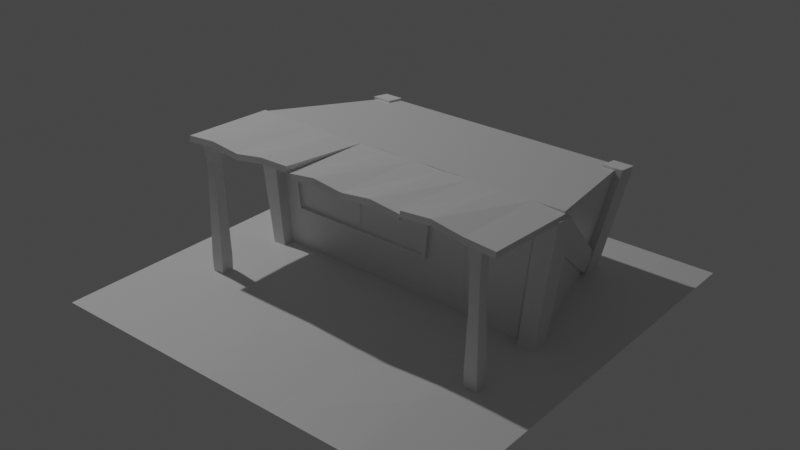 # Source: Workshop01.blend  (saved by Blender 2.80.74; exported with 4.5.12 LTS)
import bpy
from mathutils import Matrix  # noqa: F401  (used for matrix-valued properties, if any)

bpy.ops.wm.read_factory_settings(use_empty=True)
scene = bpy.context.scene
scene.name = 'Scene'

# ---- collections
col_collection = bpy.data.collections.new('Collection'); scene.collection.children.link(col_collection)

# ---- materials (node trees are filled in below, after node groups)
mat_material = bpy.data.materials.new('Material')
mat_material.alpha_threshold = 0.0
mat_material.use_transparent_shadow = False
mat_material.line_color = (0.0, 0.0, 0.0, 1.0)

# ---- material node trees
mat_material.use_nodes = True; mat_material.node_tree.nodes.clear()
_N = mat_material.node_tree.nodes; _L = mat_material.node_tree.links
n0 = _N.new('ShaderNodeOutputMaterial'); n0.name = 'Material Output'; n0.location = (300, 300)
n1 = _N.new('ShaderNodeBsdfPrincipled'); n1.name = 'Principled BSDF'; n1.location = (10, 300)
n1.distribution = 'GGX'
n1.subsurface_method = 'BURLEY'
n1.inputs[2].default_value = 0.4
n1.inputs[3].default_value = 1.45
n1.inputs[27].default_value = (0.0, 0.0, 0.0, 1.0)
n1.inputs[28].default_value = 1.0
_L.new(n1.outputs[0], n0.inputs[0])
n0.is_active_output = True

# ---- world
world_world = bpy.data.worlds.new('World'); scene.world = world_world
world_world.use_nodes = True; world_world.node_tree.nodes.clear()
_N = world_world.node_tree.nodes; _L = world_world.node_tree.links
n0 = _N.new('ShaderNodeOutputWorld'); n0.name = 'World Output'; n0.location = (300, 300)
n1 = _N.new('ShaderNodeBackground'); n1.name = 'Background'; n1.location = (10, 300)
n1.inputs[0].default_value = (0.05088, 0.05088, 0.05088, 1.0)
_L.new(n1.outputs[0], n0.inputs[0])
n0.is_active_output = True
world_world.color = (0.05088, 0.05088, 0.05088)
world_world.use_sun_shadow = False
world_world.sun_shadow_jitter_overblur = 0.0

# ---- lights
light_light = bpy.data.lights.new('Light', 'POINT')
light_light.transmission_factor = 0.0
light_light.energy = 1000.0
light_light.shadow_soft_size = 0.1
light_light.shadow_maximum_resolution = 0.006
light_light.use_absolute_resolution = True

# ---- meshes
me_cube = bpy.data.meshes.new('Cube')
me_cube.from_pydata([(0.64, 0.7, -0.5), (0.8, 0.0, -0.4), (0.72, 0.0, -1.0), (-0.64, 0.7, -0.5), (-0.5353, 0.7, -1.0), (-0.8, 0.0, -0.4), (-0.72, 0.0, -1.0), (0.5222, 0.7, -1.0), (-0.5353, 0.7, -1.0), (0.8, 0.0, -0.4), (-0.8, 0.0, -0.4), (0.8, 0.0, -0.4), (-0.8, 0.0, -0.4), (0.64, 0.7, -0.5), (0.8, 0.003866, -0.3729), (-0.64, 0.7, -0.5), (-0.8, 0.003866, -0.3729), (0.64, 0.7039, -0.4729), (-0.64, 0.7039, -0.4729), (-0.5969, 0.005754, -0.8056), (-0.5969, 0.005754, -0.8056), (-0.631, 0.005754, -0.4625), (0.1784, 0.005754, -0.4625), (0.1444, 0.005754, -0.8056), (0.1444, 0.005754, -0.8056), (0.1784, 0.005754, -0.4625), (-0.631, 0.005754, -0.4625), (-0.5829, -0.0125, -0.7901), (0.1303, -0.0125, -0.7901), (0.1613, -0.0125, -0.478), (-0.6139, -0.0125, -0.478), (-0.5969, -0.0125, -0.8056), (0.1444, -0.0125, -0.8056), (0.1784, -0.0125, -0.4625), (-0.631, -0.0125, -0.4625), (-0.5829, -0.00035, -0.7901), (0.1303, -0.00035, -0.7901), (0.1613, -0.00035, -0.478), (-0.6139, -0.00035, -0.478), (-0.2263, -0.00035, -0.7901), (-0.2263, -0.00035, -0.478), (-0.5984, -0.00035, -0.6341), (0.1458, -0.00035, -0.6341), (-0.2263, -0.00035, -0.6341), (-0.2308, 0.003357, -0.6295), (-0.2308, 0.003357, -0.4826), (-0.6088, 0.003357, -0.4826), (-0.5943, 0.003357, -0.6295), (-0.2308, 0.003357, -0.7856), (-0.2308, 0.003357, -0.6386), (-0.5934, 0.003357, -0.6386), (-0.5788, 0.003357, -0.7856), (0.1262, 0.003357, -0.7856), (0.1408, 0.003357, -0.6386), (-0.2217, 0.003357, -0.6386), (-0.2217, 0.003357, -0.7856), (0.1417, 0.003357, -0.6295), (0.1563, 0.003357, -0.4826), (-0.2217, 0.003357, -0.4826), (-0.2217, 0.003357, -0.6295), (0.2383, 0.0, -1.0), (0.2648, 0.0, -0.4), (0.3358, 0.0, -0.9994), (0.6383, 0.0, -0.9994), (0.6934, 0.0, -0.4656), (0.3541, 0.0, -0.4656), (0.3519, -0.01194, -0.9989), (0.6243, -0.01194, -0.9989), (0.6762, -0.008, -0.4811), (0.369, -0.008, -0.4811)], [], [(13, 15, 18, 17), (20, 23, 24, 19), (6, 10, 8), (4, 3, 0, 7), (7, 0, 9), (9, 2, 7), (8, 10, 3), (13, 11, 1, 0), (12, 15, 3, 5), (15, 13, 0, 3), (17, 18, 16, 14), (15, 12, 16, 18), (11, 13, 17, 14), (20, 21, 10, 6), (21, 25, 61, 10), (24, 60, 61, 25), (66, 67, 68, 69), (26, 19, 31, 34), (22, 21, 26, 25), (21, 20, 19, 26), (23, 22, 25, 24), (30, 27, 35, 41, 38), (19, 24, 32, 31), (24, 25, 33, 32), (25, 26, 34, 33), (28, 27, 31, 32), (30, 29, 33, 34), (27, 30, 34, 31), (29, 28, 32, 33), (44, 45, 46, 47), (27, 28, 36, 39, 35), (28, 29, 37, 42, 36), (29, 30, 38, 40, 37), (48, 49, 50, 51), (52, 53, 54, 55), (56, 57, 58, 59), (43, 40, 45, 44), (40, 38, 46, 45), (38, 41, 47, 46), (41, 43, 44, 47), (39, 43, 49, 48), (43, 41, 50, 49), (41, 35, 51, 50), (35, 39, 48, 51), (36, 42, 53, 52), (42, 43, 54, 53), (43, 39, 55, 54), (39, 36, 52, 55), (42, 37, 57, 56), (37, 40, 58, 57), (40, 43, 59, 58), (43, 42, 56, 59), (16, 12, 10, 61, 9, 11, 14), (6, 60, 24, 19, 20), (2, 9, 64, 63), (9, 61, 65, 64), (61, 60, 62, 65), (63, 62, 65, 64), (63, 64, 68, 67), (64, 65, 69, 68), (65, 62, 66, 69), (67, 66, 62, 63)])
_uv = me_cube.uv_layers.new(name='UVMap')
_uv.uv.foreach_set('vector', [0.375, 0.0, 0.625, 0.0, 0.625, 0.0, 0.375, 0.0, 0.4061, 0.4874, 0.4061, 0.2626, 0.4061, 0.2626, 0.4061, 0.4874, 0.375, 0.5, 0.625, 0.5, 0.0, 0.0, 0.3412, 0.6825, 0.625, 0.0, 0.375, 0.0, 0.0375, 0.075, 0.0375, 0.075, 0.375, 0.0, 0.0, 0.0, 0.0, 0.0, 0.375, 0.25, 0.0375, 0.075, 0.0, 0.0, 0.625, 0.5, 0.0, 0.0, 0.375, 0.0, 0.375, 0.25, 0.375, 0.25, 0.375, 0.0, 0.625, 0.25, 0.625, 0.0, 0.625, 0.0, 0.625, 0.25, 0.625, 0.0, 0.375, 0.0, 0.375, 0.0, 0.625, 0.0, 0.375, 0.0, 0.625, 0.0, 0.625, 0.25, 0.375, 0.25, 0.625, 0.0, 0.625, 0.25, 0.625, 0.25, 0.625, 0.0, 0.375, 0.25, 0.375, 0.0, 0.375, 0.0, 0.375, 0.25, 0.4061, 0.4874, 0.5939, 0.4879, 0.625, 0.5, 0.375, 0.5, 0.5939, 0.4879, 0.0, 0.0, 0.625, 0.3336, 0.625, 0.5, 0.0, 0.0, 0.0, 0.0, 0.0, 0.0, 0.0, 0.0, 0.1448, 0.08593, 0.2832, 0.1841, 0.1515, 0.08737, 0.4389, 0.237, 0.5939, 0.4879, 0.4061, 0.4874, 0.4061, 0.4874, 0.5939, 0.4879, 0.5939, 0.2621, 0.5939, 0.4879, 0.5939, 0.4879, 0.5939, 0.2621, 0.5939, 0.4879, 0.4061, 0.4874, 0.4061, 0.4874, 0.5939, 0.4879, 0.4061, 0.2626, 0.5939, 0.2621, 0.5939, 0.2621, 0.4061, 0.2626, 0.5854, 0.4835, 0.4146, 0.4828, 0.4146, 0.4828, 0.5, 0.4831, 0.5854, 0.4835, 0.4061, 0.4874, 0.4061, 0.2626, 0.4061, 0.2626, 0.4061, 0.4874, 0.4061, 0.2626, 0.5939, 0.2621, 0.5939, 0.2621, 0.4061, 0.2626, 0.5939, 0.2621, 0.5939, 0.4879, 0.5939, 0.4879, 0.5939, 0.2621, 0.4146, 0.2672, 0.4146, 0.4828, 0.4061, 0.4874, 0.4061, 0.2626, 0.5854, 0.4835, 0.5854, 0.2665, 0.5939, 0.2621, 0.5939, 0.4879, 0.4146, 0.4828, 0.5854, 0.4835, 0.5939, 0.4879, 0.4061, 0.4874, 0.5854, 0.2665, 0.4146, 0.2672, 0.4061, 0.2626, 0.5939, 0.2621, 0.5025, 0.3763, 0.583, 0.3763, 0.583, 0.4822, 0.5025, 0.4818, 0.4146, 0.4828, 0.4146, 0.2672, 0.4146, 0.2672, 0.4146, 0.375, 0.4146, 0.4828, 0.4146, 0.2672, 0.5854, 0.2665, 0.5854, 0.2665, 0.5, 0.2669, 0.4146, 0.2672, 0.5854, 0.2665, 0.5854, 0.4835, 0.5854, 0.4835, 0.5854, 0.375, 0.5854, 0.2665, 0.417, 0.3764, 0.4975, 0.3763, 0.4975, 0.4818, 0.417, 0.4814, 0.417, 0.2686, 0.4975, 0.2682, 0.4975, 0.3737, 0.417, 0.3736, 0.5025, 0.2682, 0.583, 0.2678, 0.583, 0.3737, 0.5025, 0.3737, 0.5, 0.375, 0.5854, 0.375, 0.583, 0.3763, 0.5025, 0.3763, 0.5854, 0.375, 0.5854, 0.4835, 0.583, 0.4822, 0.583, 0.3763, 0.5854, 0.4835, 0.5, 0.4831, 0.5025, 0.4818, 0.583, 0.4822, 0.5, 0.4831, 0.5, 0.375, 0.5025, 0.3763, 0.5025, 0.4818, 0.4146, 0.375, 0.5, 0.375, 0.4975, 0.3763, 0.417, 0.3764, 0.5, 0.375, 0.5, 0.4831, 0.4975, 0.4818, 0.4975, 0.3763, 0.5, 0.4831, 0.4146, 0.4828, 0.417, 0.4814, 0.4975, 0.4818, 0.4146, 0.4828, 0.4146, 0.375, 0.417, 0.3764, 0.417, 0.4814, 0.4146, 0.2672, 0.5, 0.2669, 0.4975, 0.2682, 0.417, 0.2686, 0.5, 0.2669, 0.5, 0.375, 0.4975, 0.3737, 0.4975, 0.2682, 0.5, 0.375, 0.4146, 0.375, 0.417, 0.3736, 0.4975, 0.3737, 0.4146, 0.375, 0.4146, 0.2672, 0.417, 0.2686, 0.417, 0.3736, 0.5, 0.2669, 0.5854, 0.2665, 0.583, 0.2678, 0.5025, 0.2682, 0.5854, 0.2665, 0.5854, 0.375, 0.583, 0.3737, 0.583, 0.2678, 0.5854, 0.375, 0.5, 0.375, 0.5025, 0.3737, 0.583, 0.3737, 0.5, 0.375, 0.5, 0.2669, 0.5025, 0.2682, 0.5025, 0.3737, 0.625, 0.25, 0.625, 0.25, 0.625, 0.5, 0.625, 0.3336, 0.625, 0.25, 0.375, 0.25, 0.375, 0.25, 0.0, 0.0, 0.0, 0.0, 0.0, 0.0, 0.0, 0.0, 0.0, 0.0, 0.375, 0.25, 0.0, 0.0, 0.1347, 0.07784, 0.2923, 0.191, 0.0, 0.0, 0.625, 0.3336, 0.4601, 0.2478, 0.1347, 0.07784, 0.625, 0.3336, 0.0, 0.0, 0.1301, 0.07698, 0.4601, 0.2478, 0.0, 0.0, 0.0, 0.0, 0.0, 0.0, 0.0, 0.0, 0.2923, 0.191, 0.1347, 0.07784, 0.1515, 0.08737, 0.2832, 0.1841, 0.1347, 0.07784, 0.4601, 0.2478, 0.4389, 0.237, 0.1515, 0.08737, 0.4601, 0.2478, 0.1301, 0.07698, 0.1448, 0.08593, 0.4389, 0.237, 0.2832, 0.1841, 0.1448, 0.08593, 0.0, 0.0, 0.2923, 0.191])
me_cube.materials.append(mat_material)
me_cube.use_remesh_preserve_volume = False
me_cube.use_remesh_preserve_attributes = False
me_cube.use_mirror_vertex_groups = False
me_cube.update()
me_cube_001 = bpy.data.meshes.new('Cube.001')
me_cube_001.from_pydata([(-1.0, 1.0, -1.0), (-1.0, -1.0, -1.0), (1.0, 1.0, -1.0), (1.0, -1.0, -1.0), (-1.0, 0.6, -1.0), (-1.0, 0.2, -1.0), (-1.0, -0.2, -1.0), (-1.0, -0.6, -1.0), (0.6, 1.0, -1.0), (0.2, 1.0, -1.0), (-0.2, 1.0, -1.0), (-0.6, 1.0, -1.0), (-0.6, -1.0, -1.0), (-0.2, -1.0, -1.0), (0.2, -1.0, -1.0), (0.6, -1.0, -1.0), (1.0, -0.6, -1.0), (1.0, -0.2, -1.0), (1.0, 0.2, -1.0), (1.0, 0.6, -1.0), (-0.6, 0.6, -1.0), (-0.6, 0.2, -1.0), (-0.6, -0.2, -0.9856), (-0.6, -0.6, -0.9856), (-0.2, 0.6, -1.0), (-0.2, 0.2, -1.0), (-0.2, -0.2, -0.9856), (-0.2, -0.6, -0.9878), (0.2, 0.6, -1.0), (0.2, 0.2, -1.0), (0.2, -0.2, -0.9836), (0.2238, -0.6, -1.007), (0.6, 0.6, -1.0), (0.6, 0.2, -1.0), (0.6, -0.2, -1.0), (0.6, -0.6, -0.9878)], [], [(16, 15, 35), (23, 1, 7), (27, 12, 23), (31, 13, 27), (35, 14, 31), (11, 4, 0), (20, 5, 4), (21, 6, 5), (22, 7, 6), (10, 20, 11), (24, 21, 20), (25, 22, 21), (26, 23, 22), (9, 24, 10), (28, 25, 24), (29, 26, 25), (30, 27, 26), (8, 28, 9), (32, 29, 28), (33, 30, 29), (34, 31, 30), (2, 32, 8), (19, 33, 32), (18, 34, 33), (17, 35, 34), (16, 3, 15), (23, 12, 1), (27, 13, 12), (31, 14, 13), (35, 15, 14), (11, 20, 4), (20, 21, 5), (21, 22, 6), (22, 23, 7), (10, 24, 20), (24, 25, 21), (25, 26, 22), (26, 27, 23), (9, 28, 24), (28, 29, 25), (29, 30, 26), (30, 31, 27), (8, 32, 28), (32, 33, 29), (33, 34, 30), (34, 35, 31), (2, 19, 32), (19, 18, 33), (18, 17, 34), (17, 16, 35)])
_uv = me_cube_001.uv_layers.new(name='UVMap')
_uv.uv.foreach_set('vector', [0.625, 0.95, 0.575, 1.0, 0.575, 0.95, 0.425, 0.95, 0.375, 1.0, 0.375, 0.95, 0.475, 0.95, 0.425, 1.0, 0.425, 0.95, 0.525, 0.95, 0.475, 1.0, 0.475, 0.95, 0.575, 0.95, 0.525, 1.0, 0.525, 0.95, 0.425, 0.75, 0.375, 0.8, 0.375, 0.75, 0.425, 0.8, 0.375, 0.85, 0.375, 0.8, 0.425, 0.85, 0.375, 0.9, 0.375, 0.85, 0.425, 0.9, 0.375, 0.95, 0.375, 0.9, 0.475, 0.75, 0.425, 0.8, 0.425, 0.75, 0.475, 0.8, 0.425, 0.85, 0.425, 0.8, 0.475, 0.85, 0.425, 0.9, 0.425, 0.85, 0.475, 0.9, 0.425, 0.95, 0.425, 0.9, 0.525, 0.75, 0.475, 0.8, 0.475, 0.75, 0.525, 0.8, 0.475, 0.85, 0.475, 0.8, 0.525, 0.85, 0.475, 0.9, 0.475, 0.85, 0.525, 0.9, 0.475, 0.95, 0.475, 0.9, 0.575, 0.75, 0.525, 0.8, 0.525, 0.75, 0.575, 0.8, 0.525, 0.85, 0.525, 0.8, 0.575, 0.85, 0.525, 0.9, 0.525, 0.85, 0.575, 0.9, 0.525, 0.95, 0.525, 0.9, 0.625, 0.75, 0.575, 0.8, 0.575, 0.75, 0.625, 0.8, 0.575, 0.85, 0.575, 0.8, 0.625, 0.85, 0.575, 0.9, 0.575, 0.85, 0.625, 0.9, 0.575, 0.95, 0.575, 0.9, 0.625, 0.95, 0.625, 1.0, 0.575, 1.0, 0.425, 0.95, 0.425, 1.0, 0.375, 1.0, 0.475, 0.95, 0.475, 1.0, 0.425, 1.0, 0.525, 0.95, 0.525, 1.0, 0.475, 1.0, 0.575, 0.95, 0.575, 1.0, 0.525, 1.0, 0.425, 0.75, 0.425, 0.8, 0.375, 0.8, 0.425, 0.8, 0.425, 0.85, 0.375, 0.85, 0.425, 0.85, 0.425, 0.9, 0.375, 0.9, 0.425, 0.9, 0.425, 0.95, 0.375, 0.95, 0.475, 0.75, 0.475, 0.8, 0.425, 0.8, 0.475, 0.8, 0.475, 0.85, 0.425, 0.85, 0.475, 0.85, 0.475, 0.9, 0.425, 0.9, 0.475, 0.9, 0.475, 0.95, 0.425, 0.95, 0.525, 0.75, 0.525, 0.8, 0.475, 0.8, 0.525, 0.8, 0.525, 0.85, 0.475, 0.85, 0.525, 0.85, 0.525, 0.9, 0.475, 0.9, 0.525, 0.9, 0.525, 0.95, 0.475, 0.95, 0.575, 0.75, 0.575, 0.8, 0.525, 0.8, 0.575, 0.8, 0.575, 0.85, 0.525, 0.85, 0.575, 0.85, 0.575, 0.9, 0.525, 0.9, 0.575, 0.9, 0.575, 0.95, 0.525, 0.95, 0.625, 0.75, 0.625, 0.8, 0.575, 0.8, 0.625, 0.8, 0.625, 0.85, 0.575, 0.85, 0.625, 0.85, 0.625, 0.9, 0.575, 0.9, 0.625, 0.9, 0.625, 0.95, 0.575, 0.95])
me_cube_001.materials.append(mat_material)
me_cube_001.use_remesh_preserve_volume = False
me_cube_001.use_remesh_preserve_attributes = False
me_cube_001.use_mirror_vertex_groups = False
me_cube_001.update()
me_cube_002 = bpy.data.meshes.new('Cube.002')
me_cube_002.from_pydata([(-7.294, -4.294, -1.0), (-7.336, -4.336, 0.2786), (-7.294, -3.706, -1.0), (-7.336, -3.664, 0.2438), (-6.706, -4.294, -1.0), (-6.664, -4.336, 0.2786), (-6.706, -3.706, -1.0), (-6.664, -3.664, 0.2438), (-7.31, -4.31, -0.8502), (-7.235, -4.235, -0.3), (-7.243, -4.243, 0.0967), (-7.243, -3.757, 0.0967), (-7.235, -3.765, -0.3), (-7.31, -3.69, -0.8502), (-6.757, -3.757, 0.0967), (-6.765, -3.765, -0.3), (-6.69, -3.69, -0.8502), (-6.757, -4.243, 0.0967), (-6.765, -4.235, -0.3), (-6.69, -4.31, -0.8502)], [], [(10, 1, 3, 11), (11, 3, 7, 14), (14, 7, 5, 17), (17, 5, 1, 10), (2, 6, 4, 0), (7, 3, 1, 5), (4, 19, 8, 0), (19, 18, 9, 8), (18, 17, 10, 9), (6, 16, 19, 4), (16, 15, 18, 19), (15, 14, 17, 18), (2, 13, 16, 6), (13, 12, 15, 16), (12, 11, 14, 15), (0, 8, 13, 2), (8, 9, 12, 13), (9, 10, 11, 12)])
_uv = me_cube_002.uv_layers.new(name='UVMap')
_uv.uv.foreach_set('vector', [0.6035, 0.0, 0.625, 0.0, 0.625, 0.25, 0.6035, 0.25, 0.6035, 0.25, 0.625, 0.25, 0.625, 0.5, 0.6035, 0.5, 0.6035, 0.5, 0.625, 0.5, 0.625, 0.75, 0.6035, 0.75, 0.6035, 0.75, 0.625, 0.75, 0.625, 1.0, 0.6035, 1.0, 0.125, 0.5, 0.375, 0.5, 0.375, 0.75, 0.125, 0.75, 0.625, 0.5, 0.875, 0.5, 0.875, 0.75, 0.625, 0.75, 0.375, 0.75, 0.4062, 0.75, 0.4062, 1.0, 0.375, 1.0, 0.4062, 0.75, 0.5208, 0.75, 0.5208, 1.0, 0.4062, 1.0, 0.5208, 0.75, 0.6035, 0.75, 0.6035, 1.0, 0.5208, 1.0, 0.375, 0.5, 0.4062, 0.5, 0.4062, 0.75, 0.375, 0.75, 0.4062, 0.5, 0.5208, 0.5, 0.5208, 0.75, 0.4062, 0.75, 0.5208, 0.5, 0.6035, 0.5, 0.6035, 0.75, 0.5208, 0.75, 0.375, 0.25, 0.4062, 0.25, 0.4062, 0.5, 0.375, 0.5, 0.4062, 0.25, 0.5208, 0.25, 0.5208, 0.5, 0.4062, 0.5, 0.5208, 0.25, 0.6035, 0.25, 0.6035, 0.5, 0.5208, 0.5, 0.375, 0.0, 0.4062, 0.0, 0.4062, 0.25, 0.375, 0.25, 0.4062, 0.0, 0.5208, 0.0, 0.5208, 0.25, 0.4062, 0.25, 0.5208, 0.0, 0.6035, 0.0, 0.6035, 0.25, 0.5208, 0.25])
me_cube_002.use_remesh_preserve_volume = False
me_cube_002.use_remesh_preserve_attributes = False
me_cube_002.use_mirror_vertex_groups = False
me_cube_002.update()
me_cube_003 = bpy.data.meshes.new('Cube.003')
me_cube_003.from_pydata([(-7.294, -4.294, -1.0), (-7.336, -4.336, 0.2786), (-7.294, -3.706, -1.0), (-7.336, -3.664, 0.2438), (-6.706, -4.294, -1.0), (-6.664, -4.336, 0.2786), (-6.706, -3.706, -1.0), (-6.664, -3.664, 0.2438), (-7.31, -4.31, -0.8502), (-7.256, -4.256, -0.3), (-7.229, -4.229, 0.0967), (-7.229, -3.771, 0.0967), (-7.256, -3.744, -0.3), (-7.31, -3.69, -0.8502), (-6.771, -3.771, 0.0967), (-6.744, -3.744, -0.3), (-6.69, -3.69, -0.8502), (-6.771, -4.229, 0.0967), (-6.744, -4.256, -0.3), (-6.69, -4.31, -0.8502)], [], [(10, 1, 3, 11), (11, 3, 7, 14), (14, 7, 5, 17), (17, 5, 1, 10), (2, 6, 4, 0), (7, 3, 1, 5), (4, 19, 8, 0), (19, 18, 9, 8), (18, 17, 10, 9), (6, 16, 19, 4), (16, 15, 18, 19), (15, 14, 17, 18), (2, 13, 16, 6), (13, 12, 15, 16), (12, 11, 14, 15), (0, 8, 13, 2), (8, 9, 12, 13), (9, 10, 11, 12)])
_uv = me_cube_003.uv_layers.new(name='UVMap')
_uv.uv.foreach_set('vector', [0.6035, 0.0, 0.625, 0.0, 0.625, 0.25, 0.6035, 0.25, 0.6035, 0.25, 0.625, 0.25, 0.625, 0.5, 0.6035, 0.5, 0.6035, 0.5, 0.625, 0.5, 0.625, 0.75, 0.6035, 0.75, 0.6035, 0.75, 0.625, 0.75, 0.625, 1.0, 0.6035, 1.0, 0.125, 0.5, 0.375, 0.5, 0.375, 0.75, 0.125, 0.75, 0.625, 0.5, 0.875, 0.5, 0.875, 0.75, 0.625, 0.75, 0.375, 0.75, 0.4062, 0.75, 0.4062, 1.0, 0.375, 1.0, 0.4062, 0.75, 0.5208, 0.75, 0.5208, 1.0, 0.4062, 1.0, 0.5208, 0.75, 0.6035, 0.75, 0.6035, 1.0, 0.5208, 1.0, 0.375, 0.5, 0.4062, 0.5, 0.4062, 0.75, 0.375, 0.75, 0.4062, 0.5, 0.5208, 0.5, 0.5208, 0.75, 0.4062, 0.75, 0.5208, 0.5, 0.6035, 0.5, 0.6035, 0.75, 0.5208, 0.75, 0.375, 0.25, 0.4062, 0.25, 0.4062, 0.5, 0.375, 0.5, 0.4062, 0.25, 0.5208, 0.25, 0.5208, 0.5, 0.4062, 0.5, 0.5208, 0.25, 0.6035, 0.25, 0.6035, 0.5, 0.5208, 0.5, 0.375, 0.0, 0.4062, 0.0, 0.4062, 0.25, 0.375, 0.25, 0.4062, 0.0, 0.5208, 0.0, 0.5208, 0.25, 0.4062, 0.25, 0.5208, 0.0, 0.6035, 0.0, 0.6035, 0.25, 0.5208, 0.25])
me_cube_003.use_remesh_preserve_volume = False
me_cube_003.use_remesh_preserve_attributes = False
me_cube_003.use_mirror_vertex_groups = False
me_cube_003.update()
me_cube_004 = bpy.data.meshes.new('Cube.004')
me_cube_004.from_pydata([(0.8, 0.0, -0.4117), (-0.8, 0.0, -0.3939), (0.8, 0.003866, -0.3846), (-0.8, 0.003866, -0.3668), (0.8, -0.4438, -0.388), (-0.8, -0.4438, -0.3782), (0.8, -0.4399, -0.361), (-0.8, -0.4399, -0.3511), (0.6545, 0.0, -0.4), (0.3685, 0.0, -0.4), (0.2182, 0.0, -0.4048), (0.07273, 0.0, -0.4), (-0.07273, 0.0, -0.4019), (-0.2182, 0.0, -0.4), (-0.3636, 0.0, -0.4005), (-0.5091, 0.0, -0.4), (-0.6545, 0.0, -0.4), (0.6545, 0.003866, -0.3729), (0.5091, 0.003866, -0.3723), (0.3636, 0.003866, -0.3729), (0.2182, 0.003866, -0.3777), (0.07273, 0.003866, -0.3729), (-0.07273, 0.003866, -0.3748), (-0.3636, 0.003866, -0.3734), (-0.5091, 0.003866, -0.3729), (-0.6545, 0.003866, -0.3729), (0.6545, -0.4438, -0.3771), (0.5091, -0.4438, -0.3536), (0.3636, -0.4438, -0.3811), (0.2182, -0.4438, -0.3642), (0.07273, -0.4438, -0.3826), (-0.07273, -0.4438, -0.3642), (-0.3636, -0.4438, -0.3589), (-0.5091, -0.4438, -0.3828), (-0.6545, -0.4438, -0.3662), (0.6545, -0.4399, -0.35), (0.5091, -0.4399, -0.3265), (0.3636, -0.4399, -0.3541), (0.2182, -0.4399, -0.3371), (0.07273, -0.4399, -0.3555), (-0.07273, -0.4399, -0.3372), (-0.3636, -0.4399, -0.3318), (-0.5091, -0.4399, -0.3558), (-0.6545, -0.4399, -0.3391), (-0.2182, -0.4438, -0.384), (-0.2182, -0.4399, -0.357), (-0.2182, 0.003866, -0.3729), (-0.2202, -0.4399, -0.3295), (-0.2202, -0.4438, -0.3565), (0.3661, -0.4399, -0.3387), (0.3661, -0.4438, -0.3657)], [], [(0, 2, 6, 4), (26, 4, 6, 35), (0, 4, 26), (25, 3, 7), (3, 1, 5, 7), (2, 17, 35), (17, 18, 36), (18, 19, 49), (19, 20, 38), (20, 21, 39), (21, 22, 40), (40, 22, 45), (46, 41, 47), (23, 24, 42), (24, 25, 43), (16, 34, 5), (15, 33, 34), (14, 32, 33), (41, 46, 23), (11, 30, 31), (10, 29, 30), (9, 28, 29), (9, 27, 50), (8, 26, 27), (5, 34, 43, 7), (34, 33, 42, 43), (33, 32, 41, 42), (32, 48, 47, 41), (44, 31, 40, 45), (31, 30, 39, 40), (30, 29, 38, 39), (29, 28, 37, 38), (50, 27, 36, 49), (27, 26, 35, 36), (44, 45, 46, 13), (47, 48, 13, 46), (32, 13, 48), (32, 14, 13), (13, 46, 22, 12), (23, 46, 13, 14), (15, 24, 23, 14), (16, 25, 24, 15), (1, 3, 25, 16), (12, 22, 21, 11), (11, 21, 20, 10), (10, 20, 19, 9), (9, 19, 18), (9, 18, 17, 8), (2, 0, 8, 17), (22, 46, 45), (44, 13, 12), (31, 44, 12), (1, 16, 5), (43, 25, 7), (42, 24, 43), (41, 23, 42), (39, 21, 40), (38, 20, 39), (37, 19, 38), (36, 18, 49), (35, 17, 36), (6, 2, 35), (8, 0, 26), (9, 8, 27), (19, 9, 50, 49), (10, 9, 29), (11, 10, 30), (12, 11, 31), (15, 14, 33), (16, 15, 34), (28, 9, 19, 37)])
_uv = me_cube_004.uv_layers.new(name='UVMap')
_uv.uv.foreach_set('vector', [0.375, 0.25, 0.375, 0.25, 0.375, 0.25, 0.375, 0.25, 0.3977, 0.25, 0.375, 0.25, 0.375, 0.25, 0.3977, 0.25, 0.375, 0.25, 0.375, 0.25, 0.3977, 0.25, 0.6023, 0.25, 0.625, 0.25, 0.625, 0.25, 0.625, 0.25, 0.625, 0.25, 0.625, 0.25, 0.625, 0.25, 0.375, 0.25, 0.3977, 0.25, 0.3977, 0.25, 0.3977, 0.25, 0.4205, 0.25, 0.4205, 0.25, 0.4205, 0.25, 0.4432, 0.25, 0.4432, 0.25, 0.4432, 0.25, 0.4659, 0.25, 0.4659, 0.25, 0.4659, 0.25, 0.4886, 0.25, 0.4886, 0.25, 0.4886, 0.25, 0.5114, 0.25, 0.5114, 0.25, 0.5114, 0.25, 0.5114, 0.25, 0.5341, 0.25, 0.0, 0.0, 0.5568, 0.25, 0.5341, 0.25, 0.5568, 0.25, 0.5795, 0.25, 0.5795, 0.25, 0.5795, 0.25, 0.6023, 0.25, 0.6023, 0.25, 0.6023, 0.25, 0.6023, 0.25, 0.625, 0.25, 0.5795, 0.25, 0.5795, 0.25, 0.6023, 0.25, 0.5568, 0.25, 0.5568, 0.25, 0.5795, 0.25, 0.5568, 0.25, 0.0, 0.0, 0.5568, 0.25, 0.4886, 0.25, 0.4886, 0.25, 0.5114, 0.25, 0.4659, 0.25, 0.4659, 0.25, 0.4886, 0.25, 0.4432, 0.25, 0.4432, 0.25, 0.4659, 0.25, 0.4205, 0.25, 0.4205, 0.25, 0.4432, 0.25, 0.3977, 0.25, 0.3977, 0.25, 0.4205, 0.25, 0.625, 0.25, 0.6023, 0.25, 0.6023, 0.25, 0.625, 0.25, 0.6023, 0.25, 0.5795, 0.25, 0.5795, 0.25, 0.6023, 0.25, 0.5795, 0.25, 0.5568, 0.25, 0.5568, 0.25, 0.5795, 0.25, 0.5568, 0.25, 0.5341, 0.25, 0.5341, 0.25, 0.5568, 0.25, 0.5341, 0.25, 0.5114, 0.25, 0.5114, 0.25, 0.5341, 0.25, 0.5114, 0.25, 0.4886, 0.25, 0.4886, 0.25, 0.5114, 0.25, 0.4886, 0.25, 0.4659, 0.25, 0.4659, 0.25, 0.4886, 0.25, 0.4659, 0.25, 0.4432, 0.25, 0.4432, 0.25, 0.4659, 0.25, 0.4432, 0.25, 0.4205, 0.25, 0.4205, 0.25, 0.4432, 0.25, 0.4205, 0.25, 0.3977, 0.25, 0.3977, 0.25, 0.4205, 0.25, 0.5341, 0.25, 0.5341, 0.25, 0.5341, 0.25, 0.5341, 0.25, 0.5341, 0.25, 0.5341, 0.25, 0.5341, 0.25, 0.5341, 0.25, 0.5568, 0.25, 0.0, 0.0, 0.5341, 0.25, 0.5568, 0.25, 0.5568, 0.25, 0.0, 0.0, 0.5341, 0.25, 0.5341, 0.25, 0.0, 0.0, 0.0, 0.0, 0.0, 0.0, 0.0, 0.0, 0.0, 0.0, 0.0, 0.0, 0.5795, 0.25, 0.5795, 0.25, 0.5568, 0.25, 0.0, 0.0, 0.6023, 0.25, 0.6023, 0.25, 0.5795, 0.25, 0.5795, 0.25, 0.625, 0.25, 0.625, 0.25, 0.6023, 0.25, 0.6023, 0.25, 0.0, 0.0, 0.0, 0.0, 0.4886, 0.25, 0.4886, 0.25, 0.4886, 0.25, 0.4886, 0.25, 0.4659, 0.25, 0.4659, 0.25, 0.4659, 0.25, 0.4659, 0.25, 0.4432, 0.25, 0.4432, 0.25, 0.4432, 0.25, 0.4432, 0.25, 0.4205, 0.25, 0.4205, 0.25, 0.4205, 0.25, 0.3977, 0.25, 0.3977, 0.25, 0.375, 0.25, 0.375, 0.25, 0.3977, 0.25, 0.3977, 0.25, 0.5114, 0.25, 0.5341, 0.25, 0.5341, 0.25, 0.5341, 0.25, 0.5341, 0.25, 0.0, 0.0, 0.5114, 0.25, 0.5341, 0.25, 0.5114, 0.25, 0.625, 0.25, 0.6023, 0.25, 0.625, 0.25, 0.6023, 0.25, 0.6023, 0.25, 0.625, 0.25, 0.5795, 0.25, 0.5795, 0.25, 0.6023, 0.25, 0.5568, 0.25, 0.5568, 0.25, 0.5795, 0.25, 0.4886, 0.25, 0.4886, 0.25, 0.5114, 0.25, 0.4659, 0.25, 0.4659, 0.25, 0.4886, 0.25, 0.4432, 0.25, 0.4432, 0.25, 0.4659, 0.25, 0.4205, 0.25, 0.4205, 0.25, 0.4432, 0.25, 0.3977, 0.25, 0.3977, 0.25, 0.4205, 0.25, 0.375, 0.25, 0.375, 0.25, 0.3977, 0.25, 0.3977, 0.25, 0.375, 0.25, 0.3977, 0.25, 0.4205, 0.25, 0.3977, 0.25, 0.4205, 0.25, 0.0, 0.0, 0.0, 0.0, 0.0, 0.0, 0.0, 0.0, 0.4659, 0.25, 0.4432, 0.25, 0.4659, 0.25, 0.4886, 0.25, 0.4659, 0.25, 0.4886, 0.25, 0.5114, 0.25, 0.4886, 0.25, 0.5114, 0.25, 0.5795, 0.25, 0.5568, 0.25, 0.5795, 0.25, 0.6023, 0.25, 0.5795, 0.25, 0.6023, 0.25, 0.0, 0.0, 0.0, 0.0, 0.0, 0.0, 0.0, 0.0])
me_cube_004.materials.append(mat_material)
me_cube_004.use_remesh_preserve_volume = False
me_cube_004.use_remesh_preserve_attributes = False
me_cube_004.use_mirror_vertex_groups = False
me_cube_004.update()
me_cube_005 = bpy.data.meshes.new('Cube.005')
me_cube_005.from_pydata([(-0.135, -0.3595, -3.415), (0.4639, -0.3595, 1.075), (-0.135, 0.3595, -3.507), (0.4639, 0.3595, 1.075), (0.5841, -0.3595, -3.415), (1.023, -0.3595, 1.075), (0.5841, 0.3595, -3.507), (1.023, 0.3595, 1.075)], [], [(0, 1, 3, 2), (2, 3, 7, 6), (6, 7, 5, 4), (4, 5, 1, 0), (2, 6, 4, 0), (7, 3, 1, 5)])
_uv = me_cube_005.uv_layers.new(name='UVMap')
_uv.uv.foreach_set('vector', [0.375, 0.0, 0.625, 0.0, 0.625, 0.25, 0.375, 0.25, 0.375, 0.25, 0.625, 0.25, 0.625, 0.5, 0.375, 0.5, 0.375, 0.5, 0.625, 0.5, 0.625, 0.75, 0.375, 0.75, 0.375, 0.75, 0.625, 0.75, 0.625, 1.0, 0.375, 1.0, 0.125, 0.5, 0.375, 0.5, 0.375, 0.75, 0.125, 0.75, 0.625, 0.5, 0.875, 0.5, 0.875, 0.75, 0.625, 0.75])
me_cube_005.use_remesh_preserve_volume = False
me_cube_005.use_remesh_preserve_attributes = False
me_cube_005.use_mirror_vertex_groups = False
me_cube_005.update()
me_cube_007 = bpy.data.meshes.new('Cube.007')
me_cube_007.from_pydata([(-0.135, -0.3595, -3.517), (0.4639, -0.3595, 1.075), (-0.1846, 0.3595, -3.416), (0.4143, 0.3595, 1.075), (0.5841, -0.3595, -3.517), (0.9466, -0.3595, 1.075), (0.5841, 0.3595, -3.416), (0.9466, 0.3595, 1.075)], [], [(0, 1, 3, 2), (2, 3, 7, 6), (6, 7, 5, 4), (4, 5, 1, 0), (2, 6, 4, 0), (7, 3, 1, 5)])
_uv = me_cube_007.uv_layers.new(name='UVMap')
_uv.uv.foreach_set('vector', [0.375, 0.0, 0.625, 0.0, 0.625, 0.25, 0.375, 0.25, 0.375, 0.25, 0.625, 0.25, 0.625, 0.5, 0.375, 0.5, 0.375, 0.5, 0.625, 0.5, 0.625, 0.75, 0.375, 0.75, 0.375, 0.75, 0.625, 0.75, 0.625, 1.0, 0.375, 1.0, 0.125, 0.5, 0.375, 0.5, 0.375, 0.75, 0.125, 0.75, 0.625, 0.5, 0.875, 0.5, 0.875, 0.75, 0.625, 0.75])
me_cube_007.use_remesh_preserve_volume = False
me_cube_007.use_remesh_preserve_attributes = False
me_cube_007.use_mirror_vertex_groups = False
me_cube_007.update()
me_cube_008 = bpy.data.meshes.new('Cube.008')
me_cube_008.from_pydata([(-0.7319, -0.3595, -2.994), (0.239, -0.3595, 1.075), (-0.7319, 0.3595, -3.086), (0.239, 0.3595, 1.075), (-0.01285, -0.3595, -2.994), (0.7984, -0.3595, 1.075), (-0.01285, 0.3595, -3.086), (0.7984, 0.3595, 1.075)], [], [(0, 1, 3, 2), (2, 3, 7, 6), (6, 7, 5, 4), (4, 5, 1, 0), (2, 6, 4, 0), (7, 3, 1, 5)])
_uv = me_cube_008.uv_layers.new(name='UVMap')
_uv.uv.foreach_set('vector', [0.375, 0.0, 0.625, 0.0, 0.625, 0.25, 0.375, 0.25, 0.375, 0.25, 0.625, 0.25, 0.625, 0.5, 0.375, 0.5, 0.375, 0.5, 0.625, 0.5, 0.625, 0.75, 0.375, 0.75, 0.375, 0.75, 0.625, 0.75, 0.625, 1.0, 0.375, 1.0, 0.125, 0.5, 0.375, 0.5, 0.375, 0.75, 0.125, 0.75, 0.625, 0.5, 0.875, 0.5, 0.875, 0.75, 0.625, 0.75])
me_cube_008.use_remesh_preserve_volume = False
me_cube_008.use_remesh_preserve_attributes = False
me_cube_008.use_mirror_vertex_groups = False
me_cube_008.update()
me_cube_009 = bpy.data.meshes.new('Cube.009')
me_cube_009.from_pydata([(-0.135, -0.3595, -3.067), (0.6271, -0.3595, 1.057), (-0.135, 0.3595, -2.966), (0.6271, 0.3595, 1.057), (0.5841, -0.3595, -3.067), (1.11, -0.3595, 1.057), (0.5841, 0.3595, -2.966), (1.11, 0.3595, 1.057)], [], [(0, 1, 3, 2), (2, 3, 7, 6), (6, 7, 5, 4), (4, 5, 1, 0), (2, 6, 4, 0), (7, 3, 1, 5)])
_uv = me_cube_009.uv_layers.new(name='UVMap')
_uv.uv.foreach_set('vector', [0.375, 0.0, 0.625, 0.0, 0.625, 0.25, 0.375, 0.25, 0.375, 0.25, 0.625, 0.25, 0.625, 0.5, 0.375, 0.5, 0.375, 0.5, 0.625, 0.5, 0.625, 0.75, 0.375, 0.75, 0.375, 0.75, 0.625, 0.75, 0.625, 1.0, 0.375, 1.0, 0.125, 0.5, 0.375, 0.5, 0.375, 0.75, 0.125, 0.75, 0.625, 0.5, 0.875, 0.5, 0.875, 0.75, 0.625, 0.75])
me_cube_009.use_remesh_preserve_volume = False
me_cube_009.use_remesh_preserve_attributes = False
me_cube_009.use_mirror_vertex_groups = False
me_cube_009.update()
me_cube_010 = bpy.data.meshes.new('Cube.010')
me_cube_010.from_pydata([(-1.08, -0.8612, -1.099), (-1.558, -1.223, 0.6551), (1.238, 0.7416, -0.9332), (0.6104, -0.02841, 0.8832), (2.564, -0.9369, -1.082), (2.086, -1.299, 0.6718), (2.748, 0.752, -0.9355), (3.466, -0.07228, 0.8928), (-0.427, -0.03935, -1.021), (-0.9796, -0.6055, 0.7647), (2.656, -0.09242, -1.009), (2.776, -0.6857, 0.7823)], [], [(8, 9, 3, 2), (2, 3, 7, 6), (10, 11, 5, 4), (4, 5, 1, 0), (8, 10, 4, 0), (11, 9, 1, 5), (7, 3, 9, 11), (2, 6, 10, 8), (6, 7, 11, 10), (0, 1, 9, 8)])
_uv = me_cube_010.uv_layers.new(name='UVMap')
_uv.uv.foreach_set('vector', [0.3839, 0.125, 0.6113, 0.125, 0.625, 0.25, 0.3928, 0.25, 0.3928, 0.25, 0.625, 0.25, 0.625, 0.5, 0.3928, 0.5, 0.3839, 0.625, 0.6113, 0.625, 0.5977, 0.75, 0.375, 0.75, 0.375, 0.75, 0.5977, 0.75, 0.5977, 1.0, 0.375, 1.0, 0.1276, 0.6273, 0.3839, 0.625, 0.375, 0.75, 0.125, 0.75, 0.6113, 0.625, 0.8765, 0.6218, 0.8779, 0.7435, 0.5977, 0.75, 0.625, 0.5, 0.875, 0.5, 0.8765, 0.6218, 0.6113, 0.625, 0.1302, 0.5046, 0.3928, 0.5, 0.3839, 0.625, 0.1276, 0.6273, 0.3928, 0.5, 0.625, 0.5, 0.6113, 0.625, 0.3839, 0.625, 0.375, 0.0, 0.5977, 0.0, 0.6113, 0.125, 0.3839, 0.125])
me_cube_010.use_remesh_preserve_volume = False
me_cube_010.use_remesh_preserve_attributes = False
me_cube_010.use_mirror_vertex_groups = False
me_cube_010.update()
me_cube_011 = bpy.data.meshes.new('Cube.011')
me_cube_011.from_pydata([(5.664, 0.08305, -0.9992), (-2.291, -0.4858, 0.7797), (6.332, 0.6979, -1.089), (-0.9055, 0.7911, 0.9439), (8.771, 0.03195, -0.9892), (1.255, -0.557, 0.7952), (9.155, 0.6482, -1.075), (3.262, 0.6871, 0.9699), (5.91, 0.3882, -1.037), (-2.269, 0.3104, 0.9369), (8.795, 0.3442, -1.028), (1.487, 0.2301, 0.9546)], [], [(8, 9, 3, 2), (2, 3, 7, 6), (10, 11, 5, 4), (4, 5, 1, 0), (8, 10, 4, 0), (11, 9, 1, 5), (7, 3, 9, 11), (2, 6, 10, 8), (6, 7, 11, 10), (0, 1, 9, 8)])
_uv = me_cube_011.uv_layers.new(name='UVMap')
_uv.uv.foreach_set('vector', [0.3839, 0.125, 0.6113, 0.125, 0.625, 0.25, 0.3928, 0.25, 0.3928, 0.25, 0.625, 0.25, 0.625, 0.5, 0.3928, 0.5, 0.3839, 0.625, 0.6113, 0.625, 0.5977, 0.75, 0.375, 0.75, 0.375, 0.75, 0.5977, 0.75, 0.5977, 1.0, 0.375, 1.0, 0.1276, 0.6273, 0.3839, 0.625, 0.375, 0.75, 0.125, 0.75, 0.6113, 0.625, 0.8765, 0.6218, 0.8779, 0.7435, 0.5977, 0.75, 0.625, 0.5, 0.875, 0.5, 0.8765, 0.6218, 0.6113, 0.625, 0.1302, 0.5046, 0.3928, 0.5, 0.3839, 0.625, 0.1276, 0.6273, 0.3928, 0.5, 0.625, 0.5, 0.6113, 0.625, 0.3839, 0.625, 0.375, 0.0, 0.5977, 0.0, 0.6113, 0.125, 0.3839, 0.125])
me_cube_011.use_remesh_preserve_volume = False
me_cube_011.use_remesh_preserve_attributes = False
me_cube_011.use_mirror_vertex_groups = False
me_cube_011.update()

# ---- objects
ob_workshop_base = bpy.data.objects.new('Workshop Base', me_cube)
ob_light = bpy.data.objects.new('Light', light_light)
ob_ground = bpy.data.objects.new('Ground', me_cube_001)
ob_pillar_right = bpy.data.objects.new('Pillar Right', me_cube_002)
ob_pillar_left = bpy.data.objects.new('Pillar Left', me_cube_003)
ob_awning = bpy.data.objects.new('Awning', me_cube_004)
ob_post_front_right = bpy.data.objects.new('Post Front Right', me_cube_005)
ob_post_front_left = bpy.data.objects.new('Post Front Left', me_cube_007)
ob_post_back_right = bpy.data.objects.new('Post Back Right', me_cube_008)
ob_post_back_left = bpy.data.objects.new('Post Back Left', me_cube_009)
ob_board_right = bpy.data.objects.new('Board Right', me_cube_010)
ob_board_right_001 = bpy.data.objects.new('Board Right.001', me_cube_011)

# ---- transforms, parenting, visibility, modifiers, constraints
ob_workshop_base.location = (0.1136, -0.1521, 2.205)
ob_workshop_base.scale = (2.0, 2.0, 2.0)
ob_workshop_base.lock_rotations_4d = False
ob_workshop_base.empty_display_type = 'ARROWS'
ob_workshop_base.lineart.crease_threshold = 0.0
ob_light.location = (-5.273, -0.5502, 9.233)
ob_light.rotation_euler = (0.6503, 0.05522, 1.866)
ob_light.scale = (2.0, 2.0, 2.0)
ob_light.lock_rotations_4d = False
ob_light.empty_display_type = 'ARROWS'
ob_light.color = (0.0, 0.0, 0.0, 0.0)
ob_light.lineart.crease_threshold = 0.0
ob_ground.location = (0.1136, -0.1521, 2.205)
ob_ground.scale = (2.0, 2.0, 2.0)
ob_ground.lock_rotations_4d = False
ob_ground.empty_display_type = 'ARROWS'
ob_ground.lineart.crease_threshold = 0.0
ob_pillar_right.location = (2.914, -0.1521, 1.205)
ob_pillar_right.scale = (0.2, 0.2, 1.0)
ob_pillar_right.lineart.crease_threshold = 0.0
ob_pillar_left.location = (0.1136, -0.1521, 1.205)
ob_pillar_left.scale = (0.2, 0.2, 1.0)
ob_pillar_left.lineart.crease_threshold = 0.0
ob_awning.location = (0.1136, -0.1521, 2.205)
ob_awning.scale = (2.0, 2.0, 2.0)
ob_awning.lock_rotations_4d = False
ob_awning.empty_display_type = 'ARROWS'
ob_awning.lineart.crease_threshold = 0.0
ob_post_front_right.location = (1.704, -0.1673, 0.4816)
ob_post_front_right.scale = (-0.2672, -0.2672, -0.2672)
ob_post_front_right.lineart.crease_threshold = 0.0
ob_post_front_left.location = (-1.456, -0.1673, 0.4816)
ob_post_front_left.rotation_euler = (0.0, 0.0, 3.142)
ob_post_front_left.scale = (-0.2672, -0.2672, -0.2672)
ob_post_front_left.lineart.crease_threshold = 0.0
ob_post_back_right.location = (1.314, 1.183, 0.4816)
ob_post_back_right.scale = (-0.2672, -0.2672, -0.2672)
ob_post_back_right.lineart.crease_threshold = 0.0
ob_post_back_left.location = (-1.217, 1.187, 0.4816)
ob_post_back_left.rotation_euler = (0.0, 0.0, 3.142)
ob_post_back_left.scale = (-0.2672, -0.2672, -0.2672)
ob_post_back_left.lineart.crease_threshold = 0.0
ob_board_right.location = (1.453, 0.5499, 0.6775)
ob_board_right.rotation_euler = (0.9004, 0.000375, 0.3638)
ob_board_right.scale = (-0.02641, -0.1545, -0.886)
ob_board_right.lineart.crease_threshold = 0.0
ob_board_right_001.location = (-1.255, 0.5499, 0.6775)
ob_board_right_001.rotation_euler = (5.413, 0.4421, 3.011)
ob_board_right_001.scale = (-0.02641, -0.1545, -0.886)
ob_board_right_001.lineart.crease_threshold = 0.0

# ---- collection membership
col_collection.objects.link(ob_workshop_base)
col_collection.objects.link(ob_light)
col_collection.objects.link(ob_ground)
col_collection.objects.link(ob_pillar_right)
col_collection.objects.link(ob_pillar_left)
col_collection.objects.link(ob_awning)
col_collection.objects.link(ob_post_front_right)
col_collection.objects.link(ob_post_front_left)
col_collection.objects.link(ob_post_back_right)
col_collection.objects.link(ob_post_back_left)
col_collection.objects.link(ob_board_right)
col_collection.objects.link(ob_board_right_001)

# ---- scene / render settings (as saved in the file)
scene.frame_start = 1; scene.frame_end = 250; scene.frame_set(1)
scene.render.engine = 'BLENDER_EEVEE_NEXT'
scene.cycles.use_denoising = False
scene.cycles.samples = 128
scene.cycles.sampling_pattern = 'TABULATED_SOBOL'
scene.cycles.use_adaptive_sampling = False
scene.cycles.use_light_tree = False
scene.view_settings.view_transform = 'Filmic'
bpy.context.view_layer.update()

# ---- added for rendering (the .blend has no active camera): camera
cam_auto = bpy.data.cameras.new('AutoCamera')
cam_auto.lens = 50.0
cam_auto.sensor_width = 36.0
cam_auto.clip_end = 1000.0
ob_auto_camera = bpy.data.objects.new('AutoCamera', cam_auto)
scene.collection.objects.link(ob_auto_camera)
ob_auto_camera.location = (5.51901, -6.63861, 5.14619)
ob_auto_camera.rotation_euler = (1.09748, -7.21219e-08, 0.694738)
scene.camera = ob_auto_camera
bpy.context.view_layer.update()
